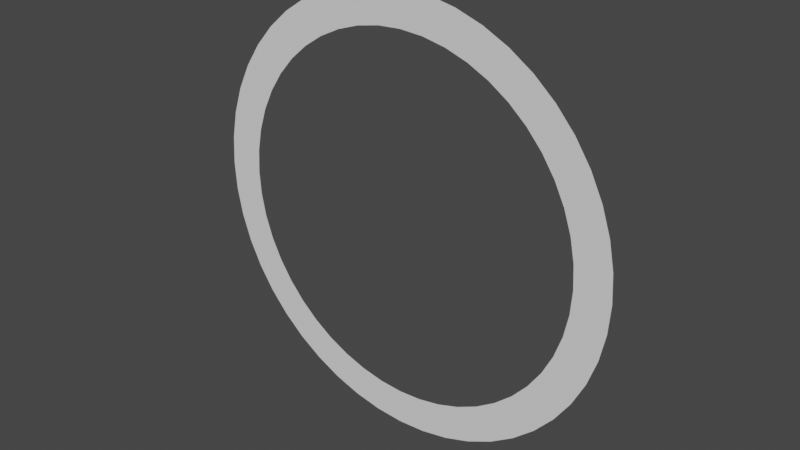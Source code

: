 # Source: spread_circle.blend  (saved by Blender 3.3.6; exported with 4.5.12 LTS)
import bpy
from mathutils import Matrix  # noqa: F401  (used for matrix-valued properties, if any)

bpy.ops.wm.read_factory_settings(use_empty=True)
scene = bpy.context.scene
scene.name = 'Scene'

# ---- collections
col_collection = bpy.data.collections.new('Collection'); scene.collection.children.link(col_collection)

# ---- world
world_world = bpy.data.worlds.new('World'); scene.world = world_world
world_world.use_nodes = True; world_world.node_tree.nodes.clear()
_N = world_world.node_tree.nodes; _L = world_world.node_tree.links
n0 = _N.new('ShaderNodeOutputWorld'); n0.name = 'World Output'; n0.location = (300, 300)
n1 = _N.new('ShaderNodeBackground'); n1.name = 'Background'; n1.location = (10, 300)
n1.inputs[0].default_value = (0.05088, 0.05088, 0.05088, 1.0)
_L.new(n1.outputs[0], n0.inputs[0])
n0.is_active_output = True
world_world.color = (0.05088, 0.05088, 0.05088)
world_world.use_sun_shadow = False
world_world.sun_shadow_jitter_overblur = 0.0

# ---- meshes
me_torus = bpy.data.meshes.new('Torus')
me_torus.from_pydata([(1.0, -4.113e-09, -4.517e-09), (0.8353, -2.129e-09, -1.993e-08), (0.9914, -1.49e-08, 0.1305), (0.8282, -6.775e-09, 0.109), (0.9659, -2.98e-08, 0.2588), (0.8068, -1.715e-08, 0.2162), (0.9239, -2.98e-08, 0.3827), (0.7717, -1.715e-08, 0.3197), (0.866, 0.0, 0.5), (0.7234, -3.789e-08, 0.4177), (0.7934, -5.96e-08, 0.6088), (0.6627, -3.789e-08, 0.5085), (0.7071, -5.96e-08, 0.7071), (0.5907, -3.789e-08, 0.5907), (0.6088, -5.96e-08, 0.7934), (0.5085, -3.789e-08, 0.6627), (0.5, -5.96e-08, 0.866), (0.4177, 3.598e-09, 0.7234), (0.3827, -5.96e-08, 0.9239), (0.3197, 3.598e-09, 0.7717), (0.2588, -5.96e-08, 0.9659), (0.2162, 3.598e-09, 0.8068), (0.1305, -5.96e-08, 0.9914), (0.109, -7.938e-08, 0.8282), (6.581e-08, -5.96e-08, 1.0), (5.998e-08, -7.938e-08, 0.8353), (-0.1305, -5.96e-08, 0.9914), (-0.109, -7.938e-08, 0.8282), (-0.2588, -5.96e-08, 0.9659), (-0.2162, 3.598e-09, 0.8068), (-0.3827, -5.96e-08, 0.9239), (-0.3197, 3.598e-09, 0.7717), (-0.5, -5.96e-08, 0.866), (-0.4177, 3.598e-09, 0.7234), (-0.6088, -5.96e-08, 0.7934), (-0.5085, -3.789e-08, 0.6627), (-0.7071, -5.96e-08, 0.7071), (-0.5907, -3.789e-08, 0.5907), (-0.7934, -5.96e-08, 0.6088), (-0.6627, -3.789e-08, 0.5085), (-0.866, 0.0, 0.5), (-0.7234, -3.789e-08, 0.4177), (-0.9239, -2.98e-08, 0.3827), (-0.7717, -1.715e-08, 0.3197), (-0.9659, -2.98e-08, 0.2588), (-0.8068, -1.715e-08, 0.2162), (-0.9914, -1.49e-08, 0.1305), (-0.8282, -6.775e-09, 0.109), (-1.0, -4.113e-09, 8.291e-08), (-0.8353, -2.129e-09, 5.309e-08), (-0.9914, 0.0, -0.1305), (-0.8282, 3.598e-09, -0.109), (-0.9659, 0.0, -0.2588), (-0.8068, 3.598e-09, -0.2162), (-0.9239, 0.0, -0.3827), (-0.7717, 3.598e-09, -0.3197), (-0.866, 2.98e-08, -0.5), (-0.7234, 3.598e-09, -0.4177), (-0.7934, 0.0, -0.6088), (-0.6627, 3.598e-09, -0.5085), (-0.7071, 0.0, -0.7071), (-0.5907, 3.598e-09, -0.5907), (-0.6088, 5.96e-08, -0.7934), (-0.5085, 4.509e-08, -0.6627), (-0.5, 5.96e-08, -0.866), (-0.4177, 3.598e-09, -0.7234), (-0.3827, 5.96e-08, -0.9239), (-0.3197, 3.598e-09, -0.7717), (-0.2588, 5.96e-08, -0.9659), (-0.2162, 3.598e-09, -0.8068), (-0.1305, 5.96e-08, -0.9914), (-0.109, 3.598e-09, -0.8282), (6.581e-08, 0.0, -1.0), (5.998e-08, 3.598e-09, -0.8353), (0.1305, 5.96e-08, -0.9914), (0.109, 3.598e-09, -0.8282), (0.2588, 5.96e-08, -0.9659), (0.2162, 3.598e-09, -0.8069), (0.3827, 5.96e-08, -0.9239), (0.3197, 3.598e-09, -0.7717), (0.5, 5.96e-08, -0.866), (0.4177, 3.598e-09, -0.7234), (0.6088, 5.96e-08, -0.7934), (0.5085, 4.509e-08, -0.6627), (0.7071, 0.0, -0.7071), (0.5907, 3.598e-09, -0.5907), (0.7934, 0.0, -0.6088), (0.6627, 3.598e-09, -0.5085), (0.866, 0.0, -0.5), (0.7234, 3.598e-09, -0.4177), (0.9239, 0.0, -0.3827), (0.7717, 3.598e-09, -0.3197), (0.9659, 0.0, -0.2588), (0.8068, 3.598e-09, -0.2162), (0.9914, 0.0, -0.1305), (0.8282, 3.598e-09, -0.109)], [], [(45, 46, 47), (95, 92, 94), (1, 95, 94), (94, 0, 1), (0, 2, 1), (2, 4, 5), (4, 6, 7), (6, 8, 7), (8, 10, 9), (7, 8, 9), (10, 12, 11), (12, 14, 13), (11, 12, 13), (14, 16, 15), (16, 18, 17), (15, 16, 17), (18, 20, 21), (20, 22, 21), (22, 24, 23), (24, 26, 25), (23, 24, 25), (26, 28, 27), (28, 30, 29), (27, 28, 29), (30, 32, 31), (32, 34, 33), (31, 32, 33), (34, 36, 37), (36, 38, 39), (38, 40, 39), (40, 42, 41), (39, 40, 41), (42, 44, 43), (44, 46, 45), (43, 44, 45), (46, 48, 47), (48, 50, 49), (47, 48, 49), (50, 52, 53), (52, 54, 55), (54, 56, 57), (56, 58, 59), (58, 60, 61), (60, 62, 63), (62, 64, 63), (64, 66, 65), (63, 64, 65), (66, 68, 69), (68, 70, 71), (70, 72, 73), (72, 74, 75), (74, 76, 77), (76, 78, 79), (78, 80, 81), (80, 82, 81), (82, 84, 85), (84, 86, 87), (86, 88, 89), (88, 90, 91), (90, 92, 91), (92, 93, 91), (84, 87, 85), (88, 91, 89), (76, 79, 77), (68, 71, 69), (72, 75, 73), (60, 63, 61), (52, 55, 53), (56, 59, 57), (36, 39, 37), (21, 22, 23), (4, 7, 5), (3, 1, 2), (9, 10, 11), (25, 26, 27), (41, 42, 43), (58, 61, 59), (74, 77, 75), (78, 81, 79), (86, 89, 87), (5, 3, 2), (82, 85, 83), (82, 83, 81), (13, 14, 15), (19, 17, 18), (21, 19, 18), (70, 73, 71), (66, 69, 67), (29, 30, 31), (66, 67, 65), (35, 33, 34), (54, 57, 55), (37, 35, 34), (50, 53, 51), (50, 51, 49), (95, 93, 92)])
me_torus.polygons.foreach_set('use_smooth', [True] * 96)
_uv = me_torus.uv_layers.new(name='UVMap')
_uv.uv.foreach_set('vector', [0.9583, 1.0, 0.9792, 0.5, 0.9792, 1.0, 0.4792, 1.0, 0.4583, 0.5, 0.4792, 0.5, 0.5, 1.0, 0.4792, 1.0, 0.4792, 0.5, 0.4792, 0.5, 0.5, 0.5, 0.5, 1.0, 0.5, 0.5, 0.5208, 0.5, 0.5, 1.0, 0.5208, 0.5, 0.5417, 0.5, 0.5417, 1.0, 0.5417, 0.5, 0.5625, 0.5, 0.5625, 1.0, 0.5625, 0.5, 0.5833, 0.5, 0.5625, 1.0, 0.5833, 0.5, 0.6042, 0.5, 0.5833, 1.0, 0.5625, 1.0, 0.5833, 0.5, 0.5833, 1.0, 0.6042, 0.5, 0.625, 0.5, 0.6042, 1.0, 0.625, 0.5, 0.6458, 0.5, 0.625, 1.0, 0.6042, 1.0, 0.625, 0.5, 0.625, 1.0, 0.6458, 0.5, 0.6667, 0.5, 0.6458, 1.0, 0.6667, 0.5, 0.6875, 0.5, 0.6667, 1.0, 0.6458, 1.0, 0.6667, 0.5, 0.6667, 1.0, 0.6875, 0.5, 0.7083, 0.5, 0.7083, 1.0, 0.7083, 0.5, 0.7292, 0.5, 0.7083, 1.0, 0.7292, 0.5, 0.75, 0.5, 0.7292, 1.0, 0.75, 0.5, 0.7708, 0.5, 0.75, 1.0, 0.7292, 1.0, 0.75, 0.5, 0.75, 1.0, 0.7708, 0.5, 0.7917, 0.5, 0.7708, 1.0, 0.7917, 0.5, 0.8125, 0.5, 0.7917, 1.0, 0.7708, 1.0, 0.7917, 0.5, 0.7917, 1.0, 0.8125, 0.5, 0.8333, 0.5, 0.8125, 1.0, 0.8333, 0.5, 0.8542, 0.5, 0.8333, 1.0, 0.8125, 1.0, 0.8333, 0.5, 0.8333, 1.0, 0.8542, 0.5, 0.875, 0.5, 0.875, 1.0, 0.875, 0.5, 0.8958, 0.5, 0.8958, 1.0, 0.8958, 0.5, 0.9167, 0.5, 0.8958, 1.0, 0.9167, 0.5, 0.9375, 0.5, 0.9167, 1.0, 0.8958, 1.0, 0.9167, 0.5, 0.9167, 1.0, 0.9375, 0.5, 0.9583, 0.5, 0.9375, 1.0, 0.9583, 0.5, 0.9792, 0.5, 0.9583, 1.0, 0.9375, 1.0, 0.9583, 0.5, 0.9583, 1.0, 0.9792, 0.5, 8.882e-16, 0.5, 0.9792, 1.0, 8.882e-16, 0.5, 0.02083, 0.5, 1.0, 1.0, 0.9792, 1.0, 8.882e-16, 0.5, 1.0, 1.0, 0.02083, 0.5, 0.04167, 0.5, 0.04167, 1.0, 0.04167, 0.5, 0.0625, 0.5, 0.0625, 1.0, 0.0625, 0.5, 0.08333, 0.5, 0.08333, 1.0, 0.08333, 0.5, 0.1042, 0.5, 0.1042, 1.0, 0.1042, 0.5, 0.125, 0.5, 0.125, 1.0, 0.125, 0.5, 0.1458, 0.5, 0.1458, 1.0, 0.1458, 0.5, 0.1667, 0.5, 0.1458, 1.0, 0.1667, 0.5, 0.1875, 0.5, 0.1667, 1.0, 0.1458, 1.0, 0.1667, 0.5, 0.1667, 1.0, 0.1875, 0.5, 0.2083, 0.5, 0.2083, 1.0, 0.2083, 0.5, 0.2292, 0.5, 0.2292, 1.0, 0.2292, 0.5, 0.25, 0.5, 0.25, 1.0, 0.25, 0.5, 0.2708, 0.5, 0.2708, 1.0, 0.2708, 0.5, 0.2917, 0.5, 0.2917, 1.0, 0.2917, 0.5, 0.3125, 0.5, 0.3125, 1.0, 0.3125, 0.5, 0.3333, 0.5, 0.3333, 1.0, 0.3333, 0.5, 0.3542, 0.5, 0.3333, 1.0, 0.3542, 0.5, 0.375, 0.5, 0.375, 1.0, 0.375, 0.5, 0.3958, 0.5, 0.3958, 1.0, 0.3958, 0.5, 0.4167, 0.5, 0.4167, 1.0, 0.4167, 0.5, 0.4375, 0.5, 0.4375, 1.0, 0.4375, 0.5, 0.4583, 0.5, 0.4375, 1.0, 0.4583, 0.5, 0.4583, 1.0, 0.4375, 1.0, 0.375, 0.5, 0.3958, 1.0, 0.375, 1.0, 0.4167, 0.5, 0.4375, 1.0, 0.4167, 1.0, 0.2917, 0.5, 0.3125, 1.0, 0.2917, 1.0, 0.2083, 0.5, 0.2292, 1.0, 0.2083, 1.0, 0.25, 0.5, 0.2708, 1.0, 0.25, 1.0, 0.125, 0.5, 0.1458, 1.0, 0.125, 1.0, 0.04167, 0.5, 0.0625, 1.0, 0.04167, 1.0, 0.08333, 0.5, 0.1042, 1.0, 0.08333, 1.0, 0.875, 0.5, 0.8958, 1.0, 0.875, 1.0, 0.7083, 1.0, 0.7292, 0.5, 0.7292, 1.0, 0.5417, 0.5, 0.5625, 1.0, 0.5417, 1.0, 0.5208, 1.0, 0.5, 1.0, 0.5208, 0.5, 0.5833, 1.0, 0.6042, 0.5, 0.6042, 1.0, 0.75, 1.0, 0.7708, 0.5, 0.7708, 1.0, 0.9167, 1.0, 0.9375, 0.5, 0.9375, 1.0, 0.1042, 0.5, 0.125, 1.0, 0.1042, 1.0, 0.2708, 0.5, 0.2917, 1.0, 0.2708, 1.0, 0.3125, 0.5, 0.3333, 1.0, 0.3125, 1.0, 0.3958, 0.5, 0.4167, 1.0, 0.3958, 1.0, 0.5417, 1.0, 0.5208, 1.0, 0.5208, 0.5, 0.3542, 0.5, 0.375, 1.0, 0.3542, 1.0, 0.3542, 0.5, 0.3542, 1.0, 0.3333, 1.0, 0.625, 1.0, 0.6458, 0.5, 0.6458, 1.0, 0.6875, 1.0, 0.6667, 1.0, 0.6875, 0.5, 0.7083, 1.0, 0.6875, 1.0, 0.6875, 0.5, 0.2292, 0.5, 0.25, 1.0, 0.2292, 1.0, 0.1875, 0.5, 0.2083, 1.0, 0.1875, 1.0, 0.7917, 1.0, 0.8125, 0.5, 0.8125, 1.0, 0.1875, 0.5, 0.1875, 1.0, 0.1667, 1.0, 0.8542, 1.0, 0.8333, 1.0, 0.8542, 0.5, 0.0625, 0.5, 0.08333, 1.0, 0.0625, 1.0, 0.875, 1.0, 0.8542, 1.0, 0.8542, 0.5, 0.02083, 0.5, 0.04167, 1.0, 0.02083, 1.0, 0.02083, 0.5, 0.02083, 1.0, 1.0, 1.0, 0.4792, 1.0, 0.4583, 1.0, 0.4583, 0.5])
me_torus.update()

# ---- objects
ob_spreadcircle = bpy.data.objects.new('SpreadCircle', me_torus)

# ---- transforms, parenting, visibility, modifiers, constraints
ob_spreadcircle.location = (0.0, 0.0, 0.0)

# ---- collection membership
col_collection.objects.link(ob_spreadcircle)

# ---- scene / render settings (as saved in the file)
scene.frame_start = 1; scene.frame_end = 250; scene.frame_set(1)
scene.render.engine = 'BLENDER_EEVEE_NEXT'
scene.cycles.sampling_pattern = 'TABULATED_SOBOL'
scene.cycles.use_light_tree = False
scene.view_settings.view_transform = 'Filmic'
bpy.context.view_layer.update()

# ---- added for rendering (the .blend has no active camera and no usable light): camera, sun
cam_auto = bpy.data.cameras.new('AutoCamera')
cam_auto.lens = 50.0
cam_auto.sensor_width = 36.0
cam_auto.clip_end = 1000.0
ob_auto_camera = bpy.data.objects.new('AutoCamera', cam_auto)
scene.collection.objects.link(ob_auto_camera)
ob_auto_camera.location = (2.61693, -3.14032, 2.09354)
ob_auto_camera.rotation_euler = (1.09748, -7.21219e-08, 0.694738)
scene.camera = ob_auto_camera
light_auto_sun = bpy.data.lights.new('AutoSun', 'SUN')
light_auto_sun.energy = 3.0
light_auto_sun.angle = 0.0523599
ob_auto_sun = bpy.data.objects.new('AutoSun', light_auto_sun)
scene.collection.objects.link(ob_auto_sun)
ob_auto_sun.rotation_euler = (0.872665, 0.174533, 0.523599)
bpy.context.view_layer.update()
